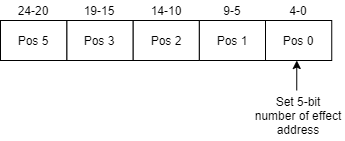

The diagram above was exported from draw.io. Its source (the exported page's mxGraphModel, read from the mxfile embedded in the PNG):
<mxGraphModel dx="1550" dy="895" grid="1" gridSize="10" guides="1" tooltips="1" connect="1" arrows="1" fold="1" page="1" pageScale="1" pageWidth="1169" pageHeight="1654" math="0" shadow="0">
  <root>
    <mxCell id="0" />
    <mxCell id="1" parent="0" />
    <mxCell id="2" value="Pos 0" style="rounded=0;whiteSpace=wrap;html=1;" vertex="1" parent="1">
      <mxGeometry x="540" y="1320" width="66.25" height="40" as="geometry" />
    </mxCell>
    <mxCell id="3" value="Pos 1" style="rounded=0;whiteSpace=wrap;html=1;" vertex="1" parent="1">
      <mxGeometry x="473.75000000000006" y="1320" width="66.25" height="40" as="geometry" />
    </mxCell>
    <mxCell id="4" value="Pos 2" style="rounded=0;whiteSpace=wrap;html=1;" vertex="1" parent="1">
      <mxGeometry x="407.5" y="1320" width="66.25" height="40" as="geometry" />
    </mxCell>
    <mxCell id="5" value="Pos 3" style="rounded=0;whiteSpace=wrap;html=1;" vertex="1" parent="1">
      <mxGeometry x="341.25" y="1320" width="66.25" height="40" as="geometry" />
    </mxCell>
    <mxCell id="6" value="19-15" style="text;html=1;strokeColor=none;fillColor=none;align=center;verticalAlign=middle;whiteSpace=wrap;rounded=0;" vertex="1" parent="1">
      <mxGeometry x="354.37" y="1300" width="40" height="20" as="geometry" />
    </mxCell>
    <mxCell id="7" value="14-10" style="text;html=1;strokeColor=none;fillColor=none;align=center;verticalAlign=middle;whiteSpace=wrap;rounded=0;" vertex="1" parent="1">
      <mxGeometry x="420.63" y="1300" width="40" height="20" as="geometry" />
    </mxCell>
    <mxCell id="8" value="9-5" style="text;html=1;strokeColor=none;fillColor=none;align=center;verticalAlign=middle;whiteSpace=wrap;rounded=0;" vertex="1" parent="1">
      <mxGeometry x="486.87000000000006" y="1300" width="40" height="20" as="geometry" />
    </mxCell>
    <mxCell id="9" value="4-0" style="text;html=1;strokeColor=none;fillColor=none;align=center;verticalAlign=middle;whiteSpace=wrap;rounded=0;" vertex="1" parent="1">
      <mxGeometry x="553.1300000000001" y="1300" width="40" height="20" as="geometry" />
    </mxCell>
    <mxCell id="10" value="Pos 5" style="rounded=0;whiteSpace=wrap;html=1;" vertex="1" parent="1">
      <mxGeometry x="275" y="1320" width="66.25" height="40" as="geometry" />
    </mxCell>
    <mxCell id="11" value="24-20" style="text;html=1;strokeColor=none;fillColor=none;align=center;verticalAlign=middle;whiteSpace=wrap;rounded=0;" vertex="1" parent="1">
      <mxGeometry x="288.13" y="1300" width="40" height="20" as="geometry" />
    </mxCell>
    <mxCell id="12" value="" style="endArrow=classic;html=1;entryX=0.472;entryY=1;entryDx=0;entryDy=0;entryPerimeter=0;" edge="1" target="2" parent="1">
      <mxGeometry width="50" height="50" relative="1" as="geometry">
        <mxPoint x="571.25" y="1390" as="sourcePoint" />
        <mxPoint x="601.25" y="1390" as="targetPoint" />
      </mxGeometry>
    </mxCell>
    <mxCell id="13" value="Set 5-bit number of effect address" style="text;html=1;strokeColor=none;fillColor=none;align=center;verticalAlign=middle;whiteSpace=wrap;rounded=0;" vertex="1" parent="1">
      <mxGeometry x="528.1300000000001" y="1390" width="90" height="50" as="geometry" />
    </mxCell>
  </root>
</mxGraphModel>